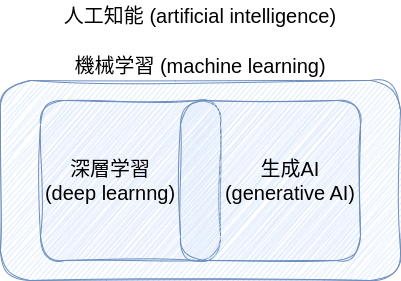

The diagram above was exported from draw.io. Its source (the exported page's mxGraphModel, read from the mxfile embedded in the PNG):
<mxGraphModel dx="1386" dy="800" grid="1" gridSize="10" guides="1" tooltips="1" connect="1" arrows="1" fold="1" page="1" pageScale="1" pageWidth="850" pageHeight="1100" math="0" shadow="0">
  <root>
    <mxCell id="0" />
    <mxCell id="1" parent="0" />
    <mxCell id="3" value="&lt;font style=&quot;font-size: 20px;&quot;&gt;人工知能 (artificial intelligence)&lt;/font&gt;" style="text;strokeColor=none;align=center;fillColor=none;html=1;verticalAlign=middle;whiteSpace=wrap;rounded=0;sketch=1;" parent="1" vertex="1">
      <mxGeometry x="180" y="40" width="280" height="30" as="geometry" />
    </mxCell>
    <mxCell id="4" value="" style="rounded=1;whiteSpace=wrap;html=1;sketch=1;curveFitting=1;jiggle=2;fillColor=#dae8fc;strokeColor=#6c8ebf;" parent="1" vertex="1">
      <mxGeometry x="120" y="120" width="400" height="200" as="geometry" />
    </mxCell>
    <mxCell id="5" value="&lt;font style=&quot;font-size: 20px;&quot;&gt;機械学習 (machine learning)&lt;/font&gt;" style="text;strokeColor=none;align=center;fillColor=none;html=1;verticalAlign=middle;whiteSpace=wrap;rounded=0;sketch=1;" parent="1" vertex="1">
      <mxGeometry x="190" y="90" width="260" height="30" as="geometry" />
    </mxCell>
    <mxCell id="6" value="" style="rounded=1;whiteSpace=wrap;html=1;sketch=1;curveFitting=1;jiggle=2;fillColor=#dae8fc;strokeColor=#6c8ebf;" parent="1" vertex="1">
      <mxGeometry x="160" y="140" width="180" height="160" as="geometry" />
    </mxCell>
    <mxCell id="7" value="" style="rounded=1;whiteSpace=wrap;html=1;sketch=1;curveFitting=1;jiggle=2;fillColor=#dae8fc;strokeColor=#6c8ebf;" parent="1" vertex="1">
      <mxGeometry x="300" y="140" width="180" height="160" as="geometry" />
    </mxCell>
    <mxCell id="8" value="&lt;font style=&quot;font-size: 20px;&quot;&gt;深層学習&lt;br&gt;(deep learnng)&lt;/font&gt;" style="text;strokeColor=none;align=center;fillColor=none;html=1;verticalAlign=middle;whiteSpace=wrap;rounded=0;sketch=1;" parent="1" vertex="1">
      <mxGeometry x="160" y="205" width="140" height="30" as="geometry" />
    </mxCell>
    <mxCell id="9" value="&lt;font style=&quot;font-size: 20px;&quot;&gt;生成AI&lt;br&gt;(generative AI)&lt;/font&gt;" style="text;strokeColor=none;align=center;fillColor=none;html=1;verticalAlign=middle;whiteSpace=wrap;rounded=0;sketch=1;" parent="1" vertex="1">
      <mxGeometry x="340" y="205" width="140" height="30" as="geometry" />
    </mxCell>
  </root>
</mxGraphModel>